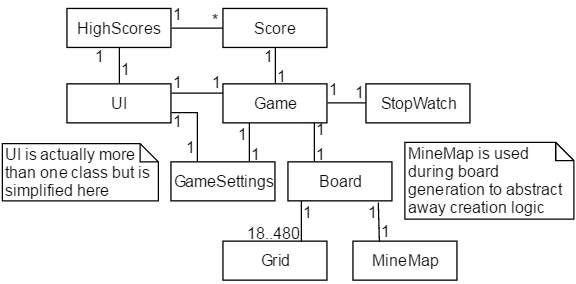

The diagram above was exported from draw.io. Its source (the exported page's mxGraphModel, read from the mxfile embedded in the PNG):
<mxGraphModel dx="1048" dy="392" grid="1" gridSize="10" guides="1" tooltips="1" connect="1" arrows="1" fold="1" page="1" pageScale="1" pageWidth="850" pageHeight="1100" background="#ffffff" math="0" shadow="0">
  <root>
    <mxCell id="0" />
    <mxCell id="1" parent="0" />
    <mxCell id="114" style="edgeStyle=orthogonalEdgeStyle;rounded=0;html=1;exitX=0.5;exitY=0;entryX=0.5;entryY=1;startSize=6;endArrow=none;endFill=0;endSize=6;jettySize=auto;orthogonalLoop=1;" edge="1" parent="1" source="2" target="50">
      <mxGeometry relative="1" as="geometry" />
    </mxCell>
    <mxCell id="119" style="edgeStyle=orthogonalEdgeStyle;rounded=0;html=1;exitX=0.25;exitY=1;entryX=0.75;entryY=0;startSize=6;endArrow=none;endFill=0;endSize=6;jettySize=auto;orthogonalLoop=1;" edge="1" parent="1" source="2" target="65">
      <mxGeometry relative="1" as="geometry" />
    </mxCell>
    <mxCell id="120" style="edgeStyle=orthogonalEdgeStyle;rounded=0;html=1;exitX=0.75;exitY=1;entryX=0.25;entryY=0;startSize=6;endArrow=none;endFill=0;endSize=6;jettySize=auto;orthogonalLoop=1;" edge="1" parent="1" source="2" target="4">
      <mxGeometry relative="1" as="geometry" />
    </mxCell>
    <mxCell id="123" style="edgeStyle=orthogonalEdgeStyle;rounded=0;html=1;exitX=0;exitY=0.25;entryX=1;entryY=0.25;startSize=6;endArrow=none;endFill=0;endSize=6;jettySize=auto;orthogonalLoop=1;" edge="1" parent="1" source="2" target="46">
      <mxGeometry relative="1" as="geometry" />
    </mxCell>
    <mxCell id="2" value="Game" style="whiteSpace=wrap;html=1;" parent="1" vertex="1">
      <mxGeometry x="200" y="150" width="80" height="30" as="geometry" />
    </mxCell>
    <mxCell id="139" style="edgeStyle=orthogonalEdgeStyle;rounded=0;html=1;exitX=0.25;exitY=1;entryX=0.75;entryY=0;startSize=6;endArrow=none;endFill=0;endSize=6;jettySize=auto;orthogonalLoop=1;" edge="1" parent="1" source="4" target="5">
      <mxGeometry relative="1" as="geometry" />
    </mxCell>
    <mxCell id="4" value="Board" style="whiteSpace=wrap;html=1;" parent="1" vertex="1">
      <mxGeometry x="250" y="210" width="80" height="30" as="geometry" />
    </mxCell>
    <mxCell id="5" value="Grid" style="whiteSpace=wrap;html=1;" parent="1" vertex="1">
      <mxGeometry x="200" y="271" width="80" height="30" as="geometry" />
    </mxCell>
    <mxCell id="140" style="edgeStyle=orthogonalEdgeStyle;rounded=0;html=1;exitX=0.25;exitY=0;entryX=0.869;entryY=1.05;entryPerimeter=0;startSize=6;endArrow=none;endFill=0;endSize=6;jettySize=auto;orthogonalLoop=1;" edge="1" parent="1" source="6" target="4">
      <mxGeometry relative="1" as="geometry" />
    </mxCell>
    <mxCell id="6" value="MineMap" style="whiteSpace=wrap;html=1;" parent="1" vertex="1">
      <mxGeometry x="300" y="271" width="80" height="30" as="geometry" />
    </mxCell>
    <mxCell id="39" value="MineMap is used&lt;div&gt;during board generation to abstract away creation logic&lt;/div&gt;" style="shape=note;whiteSpace=wrap;html=1;size=14;verticalAlign=top;align=left;spacingTop=-6;" parent="1" vertex="1">
      <mxGeometry x="340" y="195" width="130" height="59" as="geometry" />
    </mxCell>
    <mxCell id="108" style="edgeStyle=orthogonalEdgeStyle;rounded=0;html=1;exitX=0.5;exitY=0;entryX=0.5;entryY=1;startSize=6;endArrow=none;endFill=0;endSize=6;jettySize=auto;orthogonalLoop=1;" edge="1" parent="1" source="46" target="51">
      <mxGeometry relative="1" as="geometry" />
    </mxCell>
    <mxCell id="46" value="UI" style="whiteSpace=wrap;html=1;" parent="1" vertex="1">
      <mxGeometry x="80" y="150" width="80" height="30" as="geometry" />
    </mxCell>
    <mxCell id="117" style="edgeStyle=orthogonalEdgeStyle;rounded=0;html=1;exitX=0;exitY=0.5;entryX=1;entryY=0.5;startSize=6;endArrow=none;endFill=0;endSize=6;jettySize=auto;orthogonalLoop=1;" edge="1" parent="1" source="50" target="51">
      <mxGeometry relative="1" as="geometry" />
    </mxCell>
    <mxCell id="50" value="Score" style="whiteSpace=wrap;html=1;" parent="1" vertex="1">
      <mxGeometry x="200" y="92" width="80" height="30" as="geometry" />
    </mxCell>
    <mxCell id="51" value="HighScores" style="whiteSpace=wrap;html=1;" parent="1" vertex="1">
      <mxGeometry x="80" y="92" width="80" height="30" as="geometry" />
    </mxCell>
    <mxCell id="124" style="edgeStyle=orthogonalEdgeStyle;rounded=0;html=1;exitX=0.25;exitY=0;entryX=1;entryY=0.75;startSize=6;endArrow=none;endFill=0;endSize=6;jettySize=auto;orthogonalLoop=1;" edge="1" parent="1" source="65" target="46">
      <mxGeometry relative="1" as="geometry" />
    </mxCell>
    <mxCell id="65" value="GameSettings" style="whiteSpace=wrap;html=1;" vertex="1" parent="1">
      <mxGeometry x="160" y="210" width="80" height="30" as="geometry" />
    </mxCell>
    <mxCell id="141" style="edgeStyle=orthogonalEdgeStyle;rounded=0;html=1;exitX=0;exitY=0.5;entryX=1;entryY=0.5;startSize=6;endArrow=none;endFill=0;endSize=6;jettySize=auto;orthogonalLoop=1;" edge="1" parent="1" source="66" target="2">
      <mxGeometry relative="1" as="geometry" />
    </mxCell>
    <mxCell id="66" value="StopWatch" style="whiteSpace=wrap;html=1;" vertex="1" parent="1">
      <mxGeometry x="310" y="150" width="80" height="30" as="geometry" />
    </mxCell>
    <mxCell id="79" value="UI is actually more than one class but is simplified here" style="shape=note;whiteSpace=wrap;html=1;size=14;verticalAlign=top;align=left;spacingTop=-6;" vertex="1" parent="1">
      <mxGeometry x="30.333333333333343" y="196" width="120" height="44" as="geometry" />
    </mxCell>
    <mxCell id="130" value="1" style="text;html=1;resizable=0;points=[];autosize=1;align=left;verticalAlign=top;spacingTop=-4;" vertex="1" parent="1">
      <mxGeometry x="160" y="87" width="20" height="20" as="geometry" />
    </mxCell>
    <mxCell id="131" value="*" style="text;html=1;resizable=0;points=[];autosize=1;align=left;verticalAlign=top;spacingTop=-4;" vertex="1" parent="1">
      <mxGeometry x="190" y="92" width="20" height="20" as="geometry" />
    </mxCell>
    <mxCell id="136" value="1" style="text;html=1;resizable=0;points=[];autosize=1;align=left;verticalAlign=top;spacingTop=-4;" vertex="1" parent="1">
      <mxGeometry x="120" y="130" width="20" height="20" as="geometry" />
    </mxCell>
    <mxCell id="142" value="1" style="text;html=1;resizable=0;points=[];autosize=1;align=left;verticalAlign=top;spacingTop=-4;" vertex="1" parent="1">
      <mxGeometry x="280" y="145" width="20" height="20" as="geometry" />
    </mxCell>
    <mxCell id="143" value="1" style="text;html=1;resizable=0;points=[];autosize=1;align=left;verticalAlign=top;spacingTop=-4;" vertex="1" parent="1">
      <mxGeometry x="300" y="147" width="20" height="20" as="geometry" />
    </mxCell>
    <mxCell id="144" value="1" style="text;html=1;resizable=0;points=[];autosize=1;align=left;verticalAlign=top;spacingTop=-4;" vertex="1" parent="1">
      <mxGeometry x="240" y="135" width="20" height="20" as="geometry" />
    </mxCell>
    <mxCell id="145" value="1" style="text;html=1;resizable=0;points=[];autosize=1;align=left;verticalAlign=top;spacingTop=-4;" vertex="1" parent="1">
      <mxGeometry x="230" y="120" width="20" height="20" as="geometry" />
    </mxCell>
    <mxCell id="146" value="1" style="text;html=1;resizable=0;points=[];autosize=1;align=left;verticalAlign=top;spacingTop=-4;" vertex="1" parent="1">
      <mxGeometry x="160" y="140" width="20" height="20" as="geometry" />
    </mxCell>
    <mxCell id="151" value="1" style="text;html=1;resizable=0;points=[];autosize=1;align=left;verticalAlign=top;spacingTop=-4;" vertex="1" parent="1">
      <mxGeometry x="190" y="140" width="20" height="20" as="geometry" />
    </mxCell>
    <mxCell id="152" value="1" style="text;html=1;resizable=0;points=[];autosize=1;align=left;verticalAlign=top;spacingTop=-4;" vertex="1" parent="1">
      <mxGeometry x="100" y="120" width="20" height="20" as="geometry" />
    </mxCell>
    <mxCell id="153" value="1" style="text;html=1;resizable=0;points=[];autosize=1;align=left;verticalAlign=top;spacingTop=-4;" vertex="1" parent="1">
      <mxGeometry x="160" y="170" width="20" height="20" as="geometry" />
    </mxCell>
    <mxCell id="154" value="1" style="text;html=1;resizable=0;points=[];autosize=1;align=left;verticalAlign=top;spacingTop=-4;" vertex="1" parent="1">
      <mxGeometry x="170" y="190" width="20" height="20" as="geometry" />
    </mxCell>
    <mxCell id="155" value="1" style="text;html=1;resizable=0;points=[];autosize=1;align=left;verticalAlign=top;spacingTop=-4;" vertex="1" parent="1">
      <mxGeometry x="220" y="195" width="20" height="20" as="geometry" />
    </mxCell>
    <mxCell id="156" value="1" style="text;html=1;resizable=0;points=[];autosize=1;align=left;verticalAlign=top;spacingTop=-4;" vertex="1" parent="1">
      <mxGeometry x="210" y="180" width="20" height="20" as="geometry" />
    </mxCell>
    <mxCell id="159" value="1" style="text;html=1;resizable=0;points=[];autosize=1;align=left;verticalAlign=top;spacingTop=-4;" vertex="1" parent="1">
      <mxGeometry x="270" y="176" width="20" height="20" as="geometry" />
    </mxCell>
    <mxCell id="160" value="1" style="text;html=1;resizable=0;points=[];autosize=1;align=left;verticalAlign=top;spacingTop=-4;" vertex="1" parent="1">
      <mxGeometry x="270" y="195" width="20" height="20" as="geometry" />
    </mxCell>
    <mxCell id="161" value="1" style="text;html=1;resizable=0;points=[];autosize=1;align=left;verticalAlign=top;spacingTop=-4;" vertex="1" parent="1">
      <mxGeometry x="310" y="240" width="20" height="20" as="geometry" />
    </mxCell>
    <mxCell id="164" value="1" style="text;html=1;resizable=0;points=[];autosize=1;align=left;verticalAlign=top;spacingTop=-4;" vertex="1" parent="1">
      <mxGeometry x="320" y="254" width="20" height="20" as="geometry" />
    </mxCell>
    <mxCell id="165" value="1" style="text;html=1;resizable=0;points=[];autosize=1;align=left;verticalAlign=top;spacingTop=-4;" vertex="1" parent="1">
      <mxGeometry x="260" y="240" width="20" height="20" as="geometry" />
    </mxCell>
    <mxCell id="166" value="18..480&lt;div&gt;&lt;br&gt;&lt;/div&gt;" style="text;html=1;resizable=0;points=[];autosize=1;align=left;verticalAlign=top;spacingTop=-4;" vertex="1" parent="1">
      <mxGeometry x="217" y="256" width="60" height="30" as="geometry" />
    </mxCell>
  </root>
</mxGraphModel>